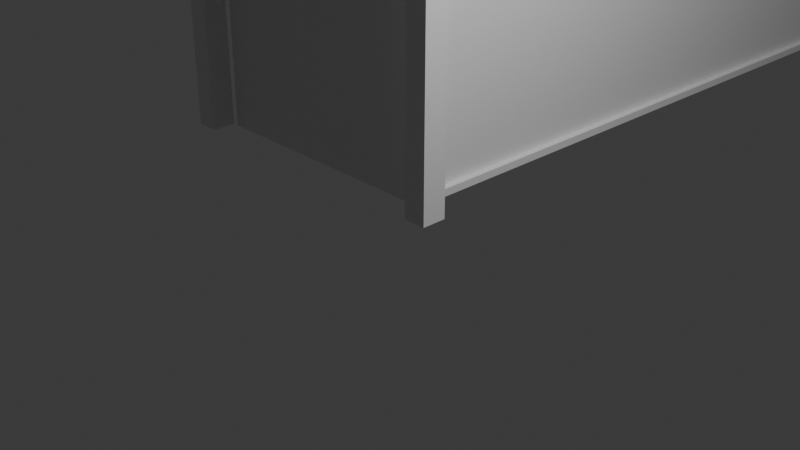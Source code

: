 # Source: Stand.blend  (saved by Blender 4.4.32; exported with 4.5.12 LTS)
import bpy
from mathutils import Matrix  # noqa: F401  (used for matrix-valued properties, if any)

bpy.ops.wm.read_factory_settings(use_empty=True)
scene = bpy.context.scene
scene.name = 'Scene'

# ---- collections
col_collection = bpy.data.collections.new('Collection'); scene.collection.children.link(col_collection)

# ---- materials (node trees are filled in below, after node groups)
mat_material_002 = bpy.data.materials.new('Material.002')
mat_material_002.alpha_threshold = 0.0
mat_material_002.roughness = 0.5
mat_material_002.line_color = (0.0, 0.0, 0.0, 1.0)
mat_material = bpy.data.materials.new('Material')
mat_material.alpha_threshold = 0.0
mat_material.roughness = 0.5
mat_material.line_color = (0.0, 0.0, 0.0, 1.0)
mat_material_001 = bpy.data.materials.new('Material.001')
mat_material_001.alpha_threshold = 0.0
mat_material_001.roughness = 0.5
mat_material_001.line_color = (0.0, 0.0, 0.0, 1.0)
mat_material_003 = bpy.data.materials.new('Material.003')
mat_material_003.alpha_threshold = 0.0
mat_material_003.roughness = 0.5
mat_material_003.line_color = (0.0, 0.0, 0.0, 1.0)

# ---- material node trees
mat_material_002.use_nodes = True; mat_material_002.node_tree.nodes.clear()
_N = mat_material_002.node_tree.nodes; _L = mat_material_002.node_tree.links
n0 = _N.new('ShaderNodeOutputMaterial'); n0.name = 'Material Output'; n0.location = (300, 300)
n1 = _N.new('ShaderNodeBsdfPrincipled'); n1.name = 'Principled BSDF'; n1.location = (10, 300)
n1.inputs[3].default_value = 1.45
_L.new(n1.outputs[0], n0.inputs[0])
n0.is_active_output = True
mat_material.use_nodes = True; mat_material.node_tree.nodes.clear()
_N = mat_material.node_tree.nodes; _L = mat_material.node_tree.links
n0 = _N.new('ShaderNodeOutputMaterial'); n0.name = 'Material Output'; n0.location = (300, 300)
n1 = _N.new('ShaderNodeBsdfPrincipled'); n1.name = 'Principled BSDF'; n1.location = (10, 300)
n1.inputs[3].default_value = 1.45
_L.new(n1.outputs[0], n0.inputs[0])
n0.is_active_output = True
mat_material_001.use_nodes = True; mat_material_001.node_tree.nodes.clear()
_N = mat_material_001.node_tree.nodes; _L = mat_material_001.node_tree.links
n0 = _N.new('ShaderNodeOutputMaterial'); n0.name = 'Material Output'; n0.location = (300, 300)
n1 = _N.new('ShaderNodeBsdfPrincipled'); n1.name = 'Principled BSDF'; n1.location = (10, 300)
n1.inputs[3].default_value = 1.45
_L.new(n1.outputs[0], n0.inputs[0])
n0.is_active_output = True
mat_material_003.use_nodes = True; mat_material_003.node_tree.nodes.clear()
_N = mat_material_003.node_tree.nodes; _L = mat_material_003.node_tree.links
n0 = _N.new('ShaderNodeOutputMaterial'); n0.name = 'Material Output'; n0.location = (300, 300)
n1 = _N.new('ShaderNodeBsdfPrincipled'); n1.name = 'Principled BSDF'; n1.location = (10, 300)
n1.inputs[3].default_value = 1.45
_L.new(n1.outputs[0], n0.inputs[0])
n0.is_active_output = True

# ---- world
world_world = bpy.data.worlds.new('World'); scene.world = world_world
world_world.use_nodes = True; world_world.node_tree.nodes.clear()
_N = world_world.node_tree.nodes; _L = world_world.node_tree.links
n0 = _N.new('ShaderNodeOutputWorld'); n0.name = 'World Output'; n0.location = (300, 300)
n1 = _N.new('ShaderNodeBackground'); n1.name = 'Background'; n1.location = (10, 300)
n1.inputs[0].default_value = (0.05088, 0.05088, 0.05088, 1.0)
_L.new(n1.outputs[0], n0.inputs[0])
n0.is_active_output = True
world_world.color = (0.05088, 0.05088, 0.05088)
world_world.sun_shadow_jitter_overblur = 0.0

# ---- cameras
cam_camera = bpy.data.cameras.new('Camera')
cam_camera.clip_end = 100.0
cam_camera.ortho_scale = 7.314

# ---- lights
light_light = bpy.data.lights.new('Light', 'POINT')
light_light.energy = 1000.0
light_light.shadow_soft_size = 0.1

# ---- meshes
me_cube_002 = bpy.data.meshes.new('Cube.002')
me_cube_002.from_pydata([(0.2033, -1.243, 0.1011), (0.4698, -1.243, 0.1011), (0.2033, -0.9512, 0.1011), (0.4698, -0.9512, 0.1011), (0.2033, -1.243, 7.101), (0.4698, -1.243, 7.101), (0.2033, -0.9512, 7.101), (0.4698, -0.9512, 7.101), (3.588, -1.251, 7.018), (3.588, -1.251, 0.191), (3.588, -11.05, 7.018), (3.588, -11.05, 0.191), (0.549, -1.251, 7.018), (0.549, -1.251, 0.191), (0.549, -11.05, 7.018), (0.549, -11.05, 0.191), (3.765, -11.35, 0.1011), (4.031, -11.35, 0.1011), (3.765, -11.06, 0.1011), (4.031, -11.06, 0.1011), (3.765, -11.35, 7.101), (4.031, -11.35, 7.101), (3.765, -11.06, 7.101), (4.031, -11.06, 7.101), (3.407, -1.251, 0.191), (0.73, -1.251, 0.191), (3.407, -11.05, 7.018), (0.73, -11.05, 7.018), (0.73, -11.05, 0.191), (3.407, -11.05, 0.191), (0.73, -1.251, 7.018), (3.407, -1.874, 7.018), (0.549, -1.876, 0.191), (0.549, -1.876, 7.018), (0.73, -1.876, 0.191), (0.73, -1.876, 7.018), (0.549, -4.723, 0.191), (0.73, -4.723, 0.191), (0.73, -4.723, 7.018), (0.549, -4.723, 7.018), (3.588, -1.251, 3.599), (3.588, -11.05, 3.599), (3.406, -11.05, 3.599), (3.407, -1.251, 3.599), (3.592, -1.876, 7.018), (3.407, -1.874, 3.599), (3.592, -1.876, 3.599), (3.407, -1.252, 7.018), (3.67, -11.05, 0.191), (3.667, -1.251, 0.191), (3.67, -11.05, 0.1024), (3.667, -1.251, 0.1024), (3.588, -1.251, 0.1001), (3.588, -11.05, 0.1001), (0.549, -1.251, 0.1008), (0.549, -11.05, 0.1008), (0.73, -1.251, 0.1008), (0.73, -11.05, 0.1008), (0.549, -1.876, 0.1008), (0.73, -1.876, 0.1008), (0.549, -4.723, 0.1008), (0.73, -4.723, 0.1008), (3.406, -10.71, 3.599), (3.588, -10.71, 3.599), (3.406, -10.71, 7.01), (3.588, -10.71, 7.01), (3.77, -1.245, 0.1011), (4.037, -1.245, 0.1011), (3.77, -0.9531, 0.1011), (4.037, -0.9531, 0.1011), (3.77, -1.245, 7.101), (4.037, -1.245, 7.101), (3.77, -0.9531, 7.101), (4.037, -0.9531, 7.101), (0.2056, -11.34, 0.1011), (0.4721, -11.34, 0.1011), (0.2056, -11.05, 0.1011), (0.4721, -11.05, 0.1011), (0.2056, -11.34, 7.101), (0.4721, -11.34, 7.101), (0.2056, -11.05, 7.101), (0.4721, -11.05, 7.101), (2.12, -1.244, 10.06), (2.12, -0.9522, 10.06), (2.12, -11.05, 10.06), (2.12, -11.34, 10.06), (2.12, -1.244, 10.39), (2.12, -0.9522, 10.39), (2.12, -11.05, 10.39), (2.12, -11.34, 10.39), (0.549, -10.7, 0.191), (0.73, -10.7, 0.191), (0.73, -10.7, 7.018), (0.549, -10.7, 7.018), (0.549, -10.7, 0.1008), (0.549, -11.05, 3.597), (0.73, -11.05, 3.597), (0.549, -4.723, 3.597), (0.73, -4.723, 3.597), (0.549, -10.7, 3.597), (0.73, -10.7, 3.597), (3.407, -10.71, 0.191), (3.407, -1.868, 0.191), (0.549, -1.251, 3.605), (0.73, -1.251, 3.605), (0.73, -1.876, 3.605), (0.549, -1.876, 3.605), (0.4694, -1.88, 7.101), (3.77, -1.882, 7.101), (2.12, -1.881, 10.06), (3.767, -10.71, 7.101), (0.4742, -10.7, 7.101), (2.122, -10.7, 10.06), (0.549, -11.05, 6.674), (0.73, -11.05, 6.674), (0.549, -4.723, 6.674), (0.73, -4.723, 6.674), (0.549, -10.7, 6.674), (0.73, -10.7, 6.674), (3.588, -11.05, 6.677), (3.406, -10.71, 6.67), (3.588, -10.71, 6.67), (3.407, -11.05, 6.677), (0.549, -1.251, 6.668), (0.73, -1.251, 6.668), (0.73, -1.876, 6.668), (0.549, -1.876, 6.668), (3.588, -1.251, 6.666), (3.592, -1.876, 6.666), (3.407, -1.874, 6.666), (3.407, -1.252, 6.666)], [(24, 102), (60, 61), (84, 88), (86, 82), (96, 57)], [(0, 2, 3, 1), (1, 3, 7, 5), (2, 0, 4, 6), (3, 2, 6, 7), (0, 1, 5, 4), (114, 27, 14, 113), (126, 33, 12, 123), (125, 126, 106, 105), (16, 18, 19, 17), (17, 19, 23, 21), (18, 16, 20, 22), (19, 18, 22, 23), (16, 17, 21, 20), (123, 12, 30, 124), (25, 104, 43, 24), (36, 32, 58, 60), (15, 90, 94, 55), (11, 41, 119, 10, 26, 29), (27, 114, 122, 26), (8, 47, 31, 44), (9, 40, 41, 11), (117, 93, 39, 115), (13, 25, 56, 54), (116, 125, 35, 38), (129, 45, 46, 128), (43, 40, 9, 24), (40, 43, 45, 46), (63, 62, 42, 41), (127, 8, 44, 128), (130, 127, 40, 43), (129, 130, 43, 45), (98, 116, 118, 100), (11, 48, 49, 9), (49, 48, 50, 51), (51, 50, 53, 52), (9, 49, 51, 52), (11, 53, 50, 48), (29, 28, 57, 53, 11), (90, 36, 60, 94), (25, 34, 59, 56), (32, 13, 54, 58), (28, 15, 55, 57), (34, 37, 61, 59), (61, 57, 55, 94, 60, 58, 54, 56, 59), (105, 106, 32, 34), (97, 98, 37, 36), (36, 37, 34, 32), (52, 56, 25, 24, 9), (53, 57, 61, 59, 56, 52), (46, 45, 62, 63), (119, 121, 65, 10), (118, 120, 122, 114), (95, 113, 117, 99), (66, 68, 69, 67), (67, 69, 73, 71), (68, 66, 70, 72), (69, 68, 72, 73), (66, 67, 71, 70), (74, 76, 77, 75), (75, 77, 81, 79), (76, 74, 78, 80), (77, 76, 80, 81), (74, 75, 79, 78), (85, 84, 22, 20), (82, 83, 72, 70), (5, 7, 83, 82), (79, 81, 84, 85), (22, 84, 112, 110), (112, 110, 111), (6, 4, 86, 87), (71, 73, 87, 86), (23, 88, 89, 21), (78, 89, 88, 80), (89, 78, 79, 85), (85, 20, 21, 89), (83, 7, 6, 87), (87, 73, 72, 83), (23, 22, 70, 71), (86, 88, 23, 71), (82, 70, 22, 84), (84, 81, 5, 82), (86, 4, 80, 88), (80, 4, 5, 81), (70, 108, 107, 5), (81, 111, 110, 22), (113, 14, 93, 117), (116, 38, 92, 118), (38, 39, 93, 92), (99, 117, 115, 97), (37, 98, 100, 91), (15, 95, 99, 90), (115, 116, 98, 97), (90, 99, 97, 36), (28, 96, 95, 15), (101, 62, 45, 102), (104, 105, 45, 43), (13, 103, 104, 25), (32, 106, 103, 13), (105, 34, 102, 45), (102, 34, 91, 101), (28, 29, 42, 96), (101, 91, 100, 62), (62, 100, 96, 42), (109, 107, 108), (5, 82, 109, 107), (82, 70, 108, 109), (82, 70, 5), (84, 81, 111, 112), (84, 81, 22), (100, 118, 114, 96), (96, 114, 113, 95), (62, 42, 122, 120), (41, 63, 121, 119), (63, 62, 120, 121), (27, 92, 93, 14), (10, 65, 64, 26), (92, 27, 26, 64), (120, 118, 92, 64), (104, 124, 125, 105), (103, 123, 124, 104), (33, 35, 30, 12), (106, 126, 123, 103), (116, 115, 126, 125), (35, 33, 39, 38), (115, 39, 33, 126), (124, 30, 47, 130), (47, 8, 127, 130), (40, 127, 128, 46), (125, 124, 130, 129), (129, 31, 35, 125), (35, 31, 47, 30), (121, 128, 44, 65), (44, 31, 64, 65), (31, 129, 120, 64), (121, 120, 129, 128)])
me_cube_002.polygons.foreach_set('material_index', [0, 0, 0, 0, 0, 1, 1, 1, 1, 1, 1, 1, 1, 1, 1, 1, 1, 1, 1, 1, 1, 1, 1, 1, 1, 1, 1, 1, 1, 1, 1, 1, 1, 1, 1, 1, 1, 1, 1, 1, 1, 1, 1, 1, 1, 1, 1, 1, 1, 1, 1, 1, 1, 2, 2, 2, 2, 2, 3, 3, 3, 3, 3, 0, 0, 0, 0, 0, 0, 0, 0, 0, 0, 0, 0, 0, 0, 0, 0, 0, 0, 0, 0, 0, 0, 1, 1, 1, 1, 1, 1, 1, 1, 1, 0, 1, 1, 1, 1, 0, 1, 0, 0, 0, 0, 0, 0, 0, 0, 1, 1, 1, 1, 1, 1, 1, 1, 1, 1, 1, 1, 1, 1, 1, 1, 1, 1, 1, 1, 1, 1, 1, 1, 1, 1])
_uv = me_cube_002.uv_layers.new(name='UVMap')
_uv.uv.foreach_set('vector', [0.0, 0.0, 0.0, 1.0, 1.0, 1.0, 1.0, 0.0, 1.0, 0.0, 1.0, 1.0, 1.0, 1.0, 1.0, 0.0, 0.0, 1.0, 0.0, 0.0, 0.0, 0.0, 0.0, 1.0, 1.0, 1.0, 0.0, 1.0, 0.0, 1.0, 1.0, 1.0, 0.0, 0.0, 1.0, 0.0, 1.0, 0.0, 0.0, 0.0, 0.6123, 0.9167, 0.625, 0.9167, 0.625, 1.0, 0.6123, 1.0, 0.6122, 0.2341, 0.625, 0.2341, 0.625, 0.25, 0.6122, 0.25, 0.0, 0.0, 0.0, 0.0, 0.0, 0.0, 0.0, 0.0, 0.0, 0.0, 0.0, 1.0, 1.0, 1.0, 1.0, 0.0, 1.0, 0.0, 1.0, 1.0, 1.0, 1.0, 1.0, 0.0, 0.0, 1.0, 0.0, 0.0, 0.0, 0.0, 0.0, 1.0, 1.0, 1.0, 0.0, 1.0, 0.0, 1.0, 1.0, 1.0, 0.0, 0.0, 1.0, 0.0, 1.0, 0.0, 0.0, 0.0, 0.6122, 0.25, 0.625, 0.25, 0.625, 0.3333, 0.6122, 0.3333, 0.375, 0.3333, 0.5, 0.3333, 0.0, 0.0, 0.0, 0.0, 0.0, 0.0, 0.0, 0.0, 0.0, 0.0, 0.0, 0.0, 0.375, 0.0, 0.375, 0.005732, 0.375, 0.005732, 0.375, 0.0, 0.375, 0.75, 0.4998, 0.75, 0.6103, 0.75, 0.625, 0.75, 0.625, 0.8333, 0.375, 0.8333, 0.625, 0.9167, 0.6038, 0.9082, 0.5514, 0.7352, 0.0, 0.0, 0.0, 0.0, 0.0, 0.0, 0.0, 0.0, 0.0, 0.0, 0.375, 0.5, 0.4998, 0.5, 0.4998, 0.75, 0.375, 0.75, 0.6123, 0.005732, 0.625, 0.005732, 0.625, 0.1614, 0.6123, 0.1614, 0.375, 0.25, 0.375, 0.3333, 0.375, 0.3333, 0.375, 0.25, 0.7059, 0.6446, 0.7517, 0.526, 0.781, 0.5266, 0.7326, 0.6476, 0.0, 0.0, 0.0, 0.0, 0.0, 0.0, 0.0, 0.0, 0.0, 0.0, 0.0, 0.0, 0.0, 0.0, 0.0, 0.0, 0.0, 0.0, 0.0, 0.0, 0.0, 0.0, 0.0, 0.0, 0.0, 0.0, 0.0, 0.0, 0.0, 0.0, 0.0, 0.0, 0.0, 0.0, 0.0, 0.0, 0.0, 0.0, 0.0, 0.0, 0.0, 0.0, 0.0, 0.0, 0.0, 0.0, 0.0, 0.0, 0.0, 0.0, 0.0, 0.0, 0.0, 0.0, 0.0, 0.0, 0.4674, 0.6177, 0.7059, 0.6446, 0.6074, 0.8988, 0.4161, 0.8247, 0.0, 0.0, 0.0, 0.0, 0.0, 0.0, 0.0, 0.0, 0.0, 0.0, 0.0, 0.0, 0.0, 0.0, 0.0, 0.0, 0.0, 0.0, 0.0, 0.0, 0.375, 0.75, 0.375, 0.5, 0.375, 0.5, 0.0, 0.0, 0.0, 0.0, 0.375, 0.5, 0.375, 0.75, 0.375, 0.75, 0.0, 0.0, 0.0, 0.0, 0.0, 0.0, 0.0, 0.0, 0.0, 0.0, 0.0, 0.0, 0.0, 0.0, 0.375, 0.005732, 0.375, 0.1614, 0.375, 0.1614, 0.375, 0.005732, 0.2083, 0.5, 0.2083, 0.5159, 0.2083, 0.5159, 0.2083, 0.5, 0.375, 0.2341, 0.375, 0.25, 0.375, 0.25, 0.375, 0.2341, 0.375, 0.9167, 0.375, 1.0, 0.375, 1.0, 0.375, 0.9167, 0.0, 0.0, 0.0, 0.0, 0.0, 0.0, 0.0, 0.0, 0.2083, 0.5886, 0.2083, 0.75, 0.125, 0.75, 0.125, 0.7443, 0.125, 0.5886, 0.125, 0.5159, 0.125, 0.5, 0.2083, 0.5, 0.2083, 0.5159, 0.0, 0.0, 0.0, 0.0, 0.0, 0.0, 0.0, 0.0, 0.0, 0.0, 0.0, 0.0, 0.0, 0.0, 0.0, 0.0, 0.0, 0.0, 0.0, 0.0, 0.0, 0.0, 0.0, 0.0, 0.0, 0.0, 0.0, 0.0, 0.0, 0.0, 0.0, 0.0, 0.0, 0.0, 0.0, 0.0, 0.0, 0.0, 0.0, 0.0, 0.0, 0.0, 0.0, 0.0, 0.0, 0.0, 0.0, 0.0, 0.0, 0.0, 0.0, 0.0, 0.0, 0.0, 0.5514, 0.6617, 0.0, 0.0, 0.0, 0.0, 0.625, 0.75, 0.6074, 0.8988, 0.0, 0.0, 0.5514, 0.7352, 0.6038, 0.9082, 0.4985, 0.0, 0.6123, 0.0, 0.6123, 0.005732, 0.4985, 0.005732, 0.0, 0.0, 0.0, 1.0, 1.0, 1.0, 1.0, 0.0, 1.0, 0.0, 1.0, 1.0, 1.0, 1.0, 1.0, 0.0, 0.0, 1.0, 0.0, 0.0, 0.0, 0.0, 0.0, 1.0, 1.0, 1.0, 0.0, 1.0, 0.0, 1.0, 1.0, 1.0, 0.0, 0.0, 1.0, 0.0, 1.0, 0.0, 0.0, 0.0, 0.0, 0.0, 0.0, 1.0, 1.0, 1.0, 1.0, 0.0, 1.0, 0.0, 1.0, 1.0, 1.0, 1.0, 1.0, 0.0, 0.0, 1.0, 0.0, 0.0, 0.0, 0.0, 0.0, 1.0, 1.0, 1.0, 0.0, 1.0, 0.0, 1.0, 1.0, 1.0, 0.0, 0.0, 1.0, 0.0, 1.0, 0.0, 0.0, 0.0, 0.4995, 0.0, 0.4995, 1.0, 0.0, 1.0, 0.0, 0.0, 0.5, 0.0, 0.5, 1.0, 0.0, 1.0, 0.0, 0.0, 1.0, 0.0, 1.0, 1.0, 0.5, 1.0, 0.5, 0.0, 1.0, 0.0, 1.0, 1.0, 0.4995, 1.0, 0.4995, 0.0, 0.0, 1.0, 0.4995, 1.0, 0.4995, 1.0, 0.0, 1.0, 0.4995, 1.0, 0.0, 1.0, 1.0, 1.0, 0.0, 1.0, 0.0, 0.0, 0.5, 0.0, 0.5, 1.0, 1.0, 0.0, 1.0, 1.0, 0.5, 1.0, 0.5, 0.0, 1.0, 1.0, 0.4995, 1.0, 0.4995, 0.0, 1.0, 0.0, 0.0, 0.0, 0.4995, 0.0, 0.4995, 1.0, 0.0, 1.0, 0.0, 0.0, 0.0, 0.0, 0.0, 0.0, 0.0, 0.0, 0.0, 0.0, 0.0, 0.0, 0.0, 0.0, 0.0, 0.0, 0.0, 0.0, 0.0, 0.0, 0.0, 0.0, 0.0, 0.0, 0.0, 0.0, 0.0, 0.0, 0.0, 0.0, 0.0, 0.0, 1.0, 1.0, 0.0, 1.0, 0.0, 0.0, 1.0, 0.0, 0.5, 0.0, 0.4995, 1.0, 1.0, 1.0, 1.0, 0.0, 0.5, 0.0, 0.0, 0.0, 0.0, 1.0, 0.4995, 1.0, 0.4995, 1.0, 1.0, 1.0, 1.0, 0.0, 0.5, 0.0, 0.5, 0.0, 0.0, 0.0, 0.0, 1.0, 0.4995, 1.0, 0.0, 0.0, 0.0, 0.0, 0.0, 0.0, 0.0, 0.0, 0.0, 0.0, 0.0, 0.0, 1.0, 0.0, 0.0, 0.0, 0.0, 0.0, 0.0, 0.0, 0.0, 0.0, 0.0, 0.0, 0.6123, 0.0, 0.625, 0.0, 0.625, 0.005732, 0.6123, 0.005732, 0.7059, 0.6446, 0.7326, 0.6476, 0.6288, 0.9071, 0.6074, 0.8988, 0.7917, 0.5886, 0.875, 0.5886, 0.875, 0.7443, 0.7917, 0.7443, 0.4985, 0.005732, 0.6123, 0.005732, 0.6123, 0.1614, 0.4985, 0.1614, 0.2083, 0.5886, 0.4674, 0.6177, 0.4161, 0.8247, 0.2083, 0.7443, 0.375, 0.0, 0.4985, 0.0, 0.4985, 0.005732, 0.375, 0.005732, 0.0, 0.0, 0.0, 0.0, 0.0, 0.0, 0.0, 0.0, 0.375, 0.005732, 0.4985, 0.005732, 0.4985, 0.1614, 0.375, 0.1614, 0.375, 0.9167, 0.4985, 0.9167, 0.4985, 1.0, 0.375, 1.0, 0.0, 0.0, 0.0, 0.0, 0.0, 0.0, 0.0, 0.0, 0.5, 0.5, 0.4947, 0.5212, 0.0, 0.0, 0.0, 0.0, 0.375, 0.25, 0.5, 0.25, 0.5, 0.3333, 0.375, 0.3333, 0.375, 0.2341, 0.5, 0.2341, 0.5, 0.25, 0.375, 0.25, 0.0, 0.0, 0.0, 0.0, 0.0, 0.0, 0.0, 0.0, 0.0, 0.0, 0.0, 0.0, 0.0, 0.0, 0.0, 0.0, 0.375, 0.9167, 0.0, 0.0, 0.0, 0.0, 0.4985, 0.9167, 0.0, 0.0, 0.0, 0.0, 0.4161, 0.8247, 0.0, 0.0, 0.0, 0.0, 0.0, 0.0, 0.0, 0.0, 0.0, 0.0, 0.5, 0.0, 1.0, 0.0, 0.0, 0.0, 1.0, 0.0, 0.5, 0.0, 0.5, 0.0, 1.0, 0.0, 0.5, 0.0, 0.0, 0.0, 0.0, 0.0, 0.5, 0.0, 0.0, 0.0, 0.0, 0.0, 0.0, 0.0, 0.4995, 1.0, 1.0, 1.0, 1.0, 1.0, 0.4995, 1.0, 0.0, 0.0, 0.0, 0.0, 0.0, 0.0, 0.4161, 0.8247, 0.6074, 0.8988, 0.6038, 0.9082, 0.4142, 0.8323, 0.4985, 0.9167, 0.6123, 0.9167, 0.6123, 1.0, 0.4985, 1.0, 0.0, 0.0, 0.0, 0.0, 0.5514, 0.7352, 0.0, 0.0, 0.0, 0.0, 0.0, 0.0, 0.0, 0.0, 0.5514, 0.6617, 0.0, 0.0, 0.0, 0.0, 0.0, 0.0, 0.0, 0.0, 0.625, 0.9167, 0.7917, 0.7443, 0.875, 0.7443, 0.625, 0.0, 0.625, 0.75, 0.0, 0.0, 0.0, 0.0, 0.625, 0.8333, 0.7917, 0.7443, 0.625, 0.9167, 0.625, 0.8333, 0.0, 0.0, 0.0, 0.0, 0.6074, 0.8988, 0.6288, 0.9071, 0.0, 0.0, 0.5, 0.5, 0.7618, 0.5, 0.7517, 0.526, 0.4947, 0.5212, 0.5, 0.25, 0.6122, 0.25, 0.6122, 0.3333, 0.5, 0.3333, 0.625, 0.2341, 0.781, 0.5266, 0.7917, 0.5, 0.625, 0.25, 0.5, 0.2341, 0.6122, 0.2341, 0.6122, 0.25, 0.5, 0.25, 0.7059, 0.6446, 0.0, 0.0, 0.0, 0.0, 0.7517, 0.526, 0.781, 0.5266, 0.625, 0.2341, 0.875, 0.5886, 0.7326, 0.6476, 0.0, 0.0, 0.875, 0.5886, 0.625, 0.2341, 0.0, 0.0, 0.6122, 0.3333, 0.625, 0.3333, 0.0, 0.0, 0.0, 0.0, 0.0, 0.0, 0.0, 0.0, 0.0, 0.0, 0.0, 0.0, 0.0, 0.0, 0.0, 0.0, 0.0, 0.0, 0.0, 0.0, 0.7517, 0.526, 0.6122, 0.3333, 0.0, 0.0, 0.0, 0.0, 0.0, 0.0, 0.0, 0.0, 0.781, 0.5266, 0.7517, 0.526, 0.781, 0.5266, 0.0, 0.0, 0.0, 0.0, 0.625, 0.3333, 0.0, 0.0, 0.0, 0.0, 0.0, 0.0, 0.0, 0.0, 0.0, 0.0, 0.0, 0.0, 0.0, 0.0, 0.0, 0.0, 0.0, 0.0, 0.0, 0.0, 0.0, 0.0, 0.0, 0.0, 0.0, 0.0, 0.0, 0.0, 0.0, 0.0, 0.0, 0.0])
me_cube_002.materials.append(mat_material_002)
me_cube_002.materials.append(mat_material)
me_cube_002.materials.append(mat_material_001)
me_cube_002.materials.append(mat_material_003)
me_cube_002.use_mirror_vertex_groups = False
me_cube_002.update()

# ---- objects
ob_light = bpy.data.objects.new('Light', light_light)
ob_camera = bpy.data.objects.new('Camera', cam_camera)
ob_cube_002 = bpy.data.objects.new('Cube.002', me_cube_002)

# ---- transforms, parenting, visibility, modifiers, constraints
ob_light.location = (4.076, 1.005, 5.904)
ob_light.rotation_euler = (0.6503, 0.05522, 1.866)
ob_light.lock_rotations_4d = False
ob_light.empty_display_type = 'ARROWS'
ob_light.color = (0.0, 0.0, 0.0, 0.0)
ob_light.lineart.crease_threshold = 0.0
ob_camera.location = (7.359, -6.926, 4.958)
ob_camera.rotation_euler = (1.109, 0.0, 0.8149)
ob_camera.lock_rotations_4d = False
ob_camera.empty_display_type = 'ARROWS'
ob_camera.color = (0.0, 0.0, 0.0, 0.0)
ob_camera.display_type = 'WIRE'
ob_camera.lineart.crease_threshold = 0.0
ob_cube_002.location = (-3.567, 11.24, 0.0)
ob_cube_002.lock_rotations_4d = False
ob_cube_002.empty_display_type = 'ARROWS'
ob_cube_002.lineart.crease_threshold = 0.0

# ---- collection membership
col_collection.objects.link(ob_light)
col_collection.objects.link(ob_camera)
col_collection.objects.link(ob_cube_002)

# ---- scene / render settings (as saved in the file)
scene.camera = ob_camera
scene.frame_start = 1; scene.frame_end = 250; scene.frame_set(1)
scene.render.engine = 'BLENDER_EEVEE_NEXT'
bpy.context.view_layer.update()
